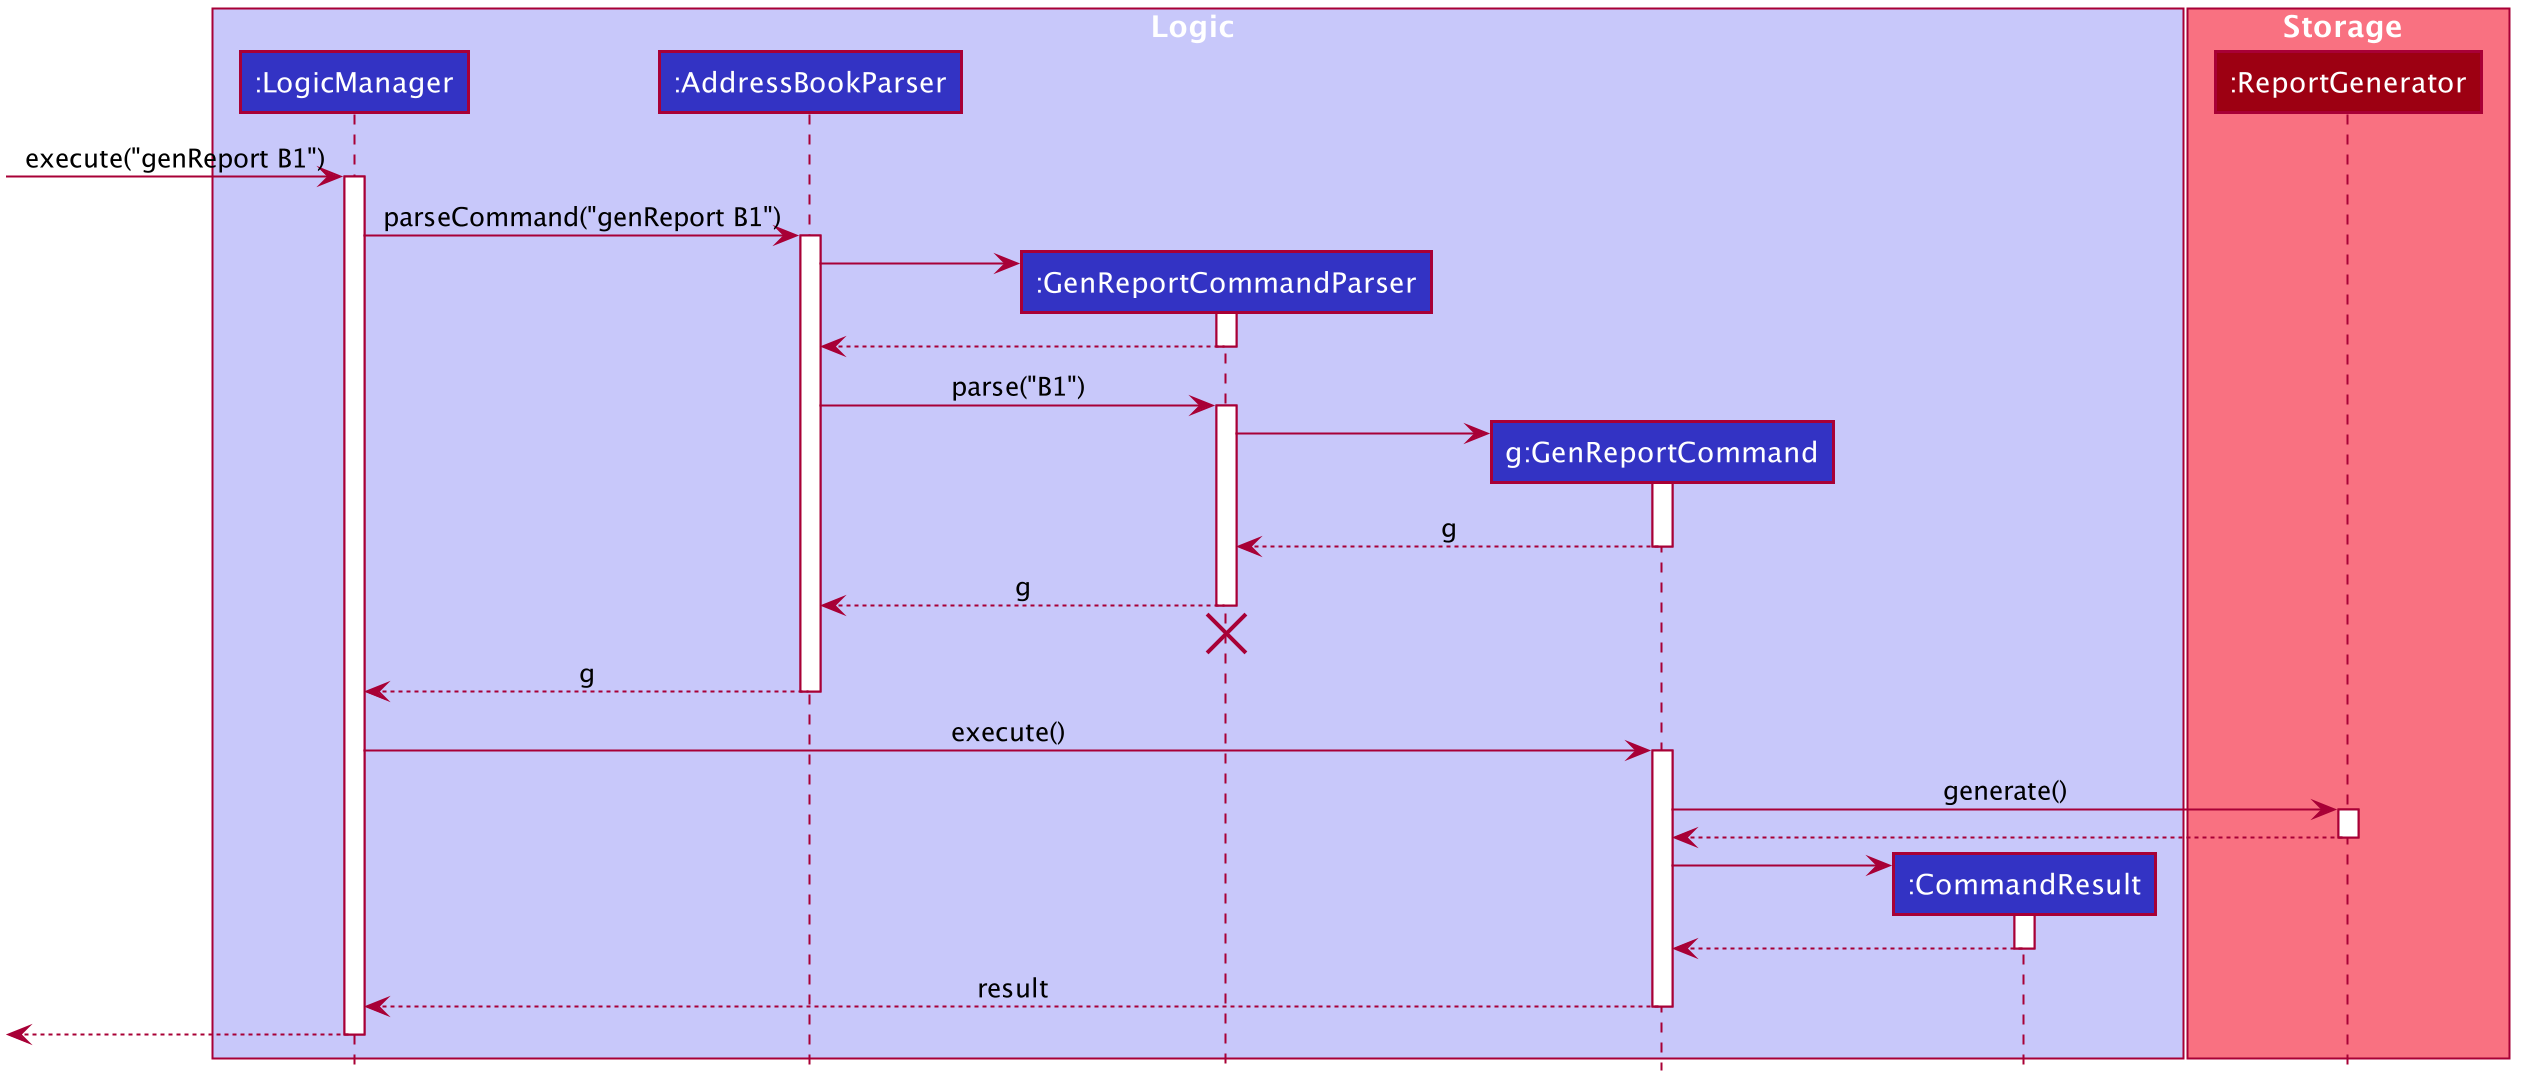

The diagram above was rendered by PlantUML. Its source (embedded in the PNG):
@startuml








skinparam BackgroundColor #FFFFFFF

skinparam Shadowing false

skinparam Class {
    FontColor #FFFFFF
    BorderThickness 1
    BorderColor #FFFFFF
    StereotypeFontColor #FFFFFF
    FontName Arial
}

skinparam Actor {
    BorderColor #000000
    Color #000000
    FontName Arial
}

skinparam Sequence {
    MessageAlign center
    BoxFontSize 15
    BoxPadding 0
    BoxFontColor #FFFFFF
    FontName Arial
}

skinparam Participant {
    FontColor #FFFFFFF
    Padding 20
}

skinparam MinClassWidth 50
skinparam ParticipantPadding 10
skinparam Shadowing false
skinparam DefaultTextAlignment center
skinparam packageStyle Rectangle

hide footbox
hide members
hide circle

box Logic #C8C8FA
participant ":LogicManager" as LogicManager #3333C4
participant ":AddressBookParser" as AddressBookParser #3333C4
participant ":GenReportCommandParser" as GenReportCommandParser #3333C4
participant "g:GenReportCommand" as GenReportCommand #3333C4
participant ":CommandResult" as CommandResult #3333C4
end box

box Storage #F97181
participant ":ReportGenerator" as Storage #9D0012
end box

[-> LogicManager : execute("genReport B1")
activate LogicManager

LogicManager -> AddressBookParser : parseCommand("genReport B1")
activate AddressBookParser

create GenReportCommandParser
AddressBookParser -> GenReportCommandParser
activate GenReportCommandParser

GenReportCommandParser --> AddressBookParser
deactivate GenReportCommandParser

AddressBookParser -> GenReportCommandParser : parse("B1")
activate GenReportCommandParser

create GenReportCommand
GenReportCommandParser -> GenReportCommand
activate GenReportCommand

GenReportCommand --> GenReportCommandParser : g
deactivate GenReportCommand

GenReportCommandParser --> AddressBookParser : g
deactivate GenReportCommandParser
GenReportCommandParser -[hidden]-> AddressBookParser
destroy GenReportCommandParser

AddressBookParser --> LogicManager : g
deactivate AddressBookParser

LogicManager -> GenReportCommand : execute()
activate GenReportCommand

GenReportCommand -> Storage : generate()
activate Storage

Storage --> GenReportCommand
deactivate Storage

create CommandResult
GenReportCommand -> CommandResult
activate CommandResult

CommandResult --> GenReportCommand
deactivate CommandResult

GenReportCommand --> LogicManager : result
deactivate GenReportCommand

[<--LogicManager
deactivate LogicManager
@enduml